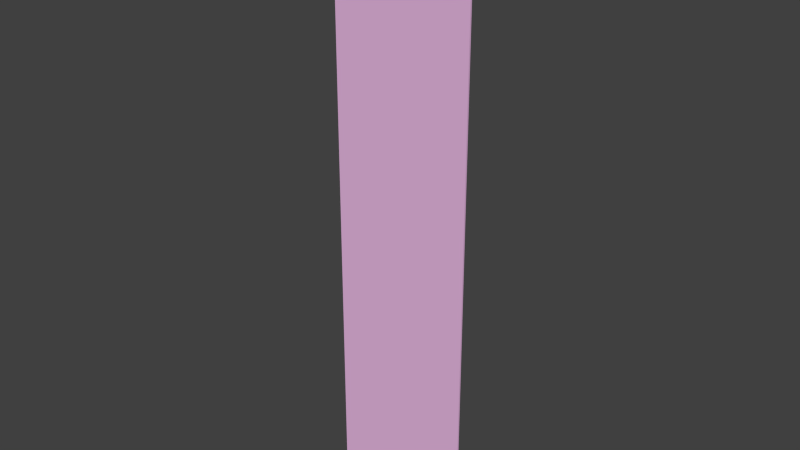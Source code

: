 # Source: tardis-esterno-porta-sx.blend  (saved by Blender 2.69.0; exported with 4.5.12 LTS)
import bpy
from mathutils import Matrix  # noqa: F401  (used for matrix-valued properties, if any)

bpy.ops.wm.read_factory_settings(use_empty=True)
scene = bpy.context.scene
scene.name = 'Scene'

# ---- collections
col_collection_1 = bpy.data.collections.new('Collection 1'); scene.collection.children.link(col_collection_1)

# ---- materials (node trees are filled in below, after node groups)
mat_material = bpy.data.materials.new('Material')
mat_material.alpha_threshold = 0.0
mat_material.use_transparent_shadow = False
mat_material.diffuse_color = (0.8, 0.4735, 0.7545, 1.0)
mat_material.roughness = 0.5
mat_material.line_color = (0.0, 0.0, 0.0, 1.0)

# ---- material node trees

# ---- world
world_world = bpy.data.worlds.new('World'); scene.world = world_world
world_world.color = (0.05088, 0.05088, 0.05088)
world_world.use_sun_shadow = False
world_world.sun_shadow_jitter_overblur = 0.0
world_world.cycles.sampling_method = 'MANUAL'
world_world.cycles.sample_map_resolution = 256

# ---- meshes
me_cube = bpy.data.meshes.new('Cube')
me_cube.from_pydata([(-1.0, -0.9197, -1.0), (-0.00288, -0.9197, -1.0), (-1.0, -0.9197, 3.158), (-0.002881, -0.9197, 3.158), (-1.0, -0.9077, -1.0), (-0.00288, -0.9077, -1.0), (-1.0, -0.9077, 3.158), (-0.002881, -0.9077, 3.158)], [], [(1, 3, 2, 0), (4, 6, 7, 5), (0, 2, 6, 4), (3, 1, 5, 7), (1, 0, 4, 5), (2, 3, 7, 6)])
_uv = me_cube.uv_layers.new(name='UVMap')
_uv.uv.foreach_set('vector', [0.3775, 0.5551, 0.3775, 0.9033, 0.2893, 0.9033, 0.2892, 0.5551, 0.4672, 0.5551, 0.467, 0.9033, 0.3788, 0.9033, 0.3788, 0.5551, 0.3788, 0.5551, 0.379, 0.9033, 0.379, 0.9033, 0.3788, 0.5551, 0.4672, 0.9033, 0.4672, 0.5551, 0.4672, 0.5551, 0.4672, 0.9033, 0.4672, 0.5551, 0.3788, 0.5551, 0.3788, 0.5551, 0.4672, 0.5551, 0.379, 0.9033, 0.4672, 0.9033, 0.4672, 0.9033, 0.379, 0.9033])
me_cube.materials.append(mat_material)
me_cube.use_remesh_preserve_volume = False
me_cube.use_remesh_preserve_attributes = False
me_cube.use_mirror_vertex_groups = False
me_cube.update()

# ---- objects
ob_cube = bpy.data.objects.new('Cube', me_cube)

# ---- transforms, parenting, visibility, modifiers, constraints
ob_cube.location = (1.007, 0.9113, 0.9988)
ob_cube.lock_rotations_4d = False
ob_cube.empty_display_type = 'ARROWS'
ob_cube.lineart.crease_threshold = 0.0

# ---- collection membership
col_collection_1.objects.link(ob_cube)

# ---- scene / render settings (as saved in the file)
scene.frame_start = 1; scene.frame_end = 250; scene.frame_set(1)
scene.render.engine = 'BLENDER_EEVEE_NEXT'
scene.render.image_settings.compression = 90
scene.render.resolution_percentage = 50
scene.render.dither_intensity = 0.0
scene.cycles.use_denoising = False
scene.cycles.samples = 10
scene.cycles.sampling_pattern = 'TABULATED_SOBOL'
scene.cycles.light_sampling_threshold = 0.0
scene.cycles.use_adaptive_sampling = False
scene.cycles.use_light_tree = False
scene.cycles.blur_glossy = 0.0
scene.cycles.volume_bounces = 1
scene.cycles.pixel_filter_type = 'GAUSSIAN'
scene.cycles.sample_clamp_indirect = 0.0
scene.view_settings.view_transform = 'Standard'
bpy.context.view_layer.update()

# ---- added for rendering (the .blend has no active camera and no usable light): camera, sun
cam_auto = bpy.data.cameras.new('AutoCamera')
cam_auto.lens = 50.0
cam_auto.sensor_width = 36.0
cam_auto.clip_end = 1000.0
ob_auto_camera = bpy.data.objects.new('AutoCamera', cam_auto)
scene.collection.objects.link(ob_auto_camera)
ob_auto_camera.location = (4.46146, -4.74977, 5.24277)
ob_auto_camera.rotation_euler = (1.09748, -7.21219e-08, 0.694738)
scene.camera = ob_auto_camera
light_auto_sun = bpy.data.lights.new('AutoSun', 'SUN')
light_auto_sun.energy = 3.0
light_auto_sun.angle = 0.0523599
ob_auto_sun = bpy.data.objects.new('AutoSun', light_auto_sun)
scene.collection.objects.link(ob_auto_sun)
ob_auto_sun.rotation_euler = (0.872665, 0.174533, 0.523599)
bpy.context.view_layer.update()
